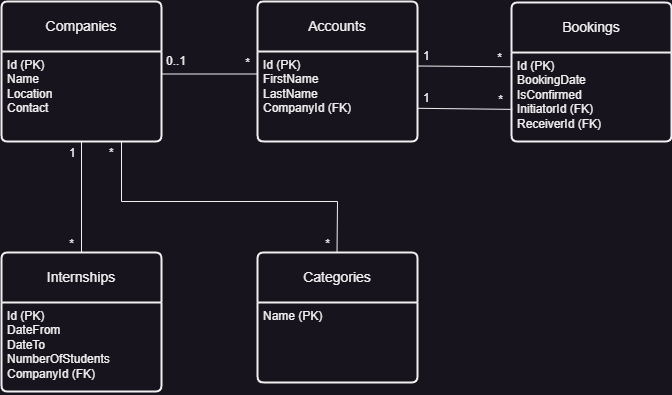

The diagram above was exported from draw.io. Its source (the exported page's mxGraphModel, read from the mxfile embedded in the PNG):
<mxGraphModel dx="720" dy="864" grid="1" gridSize="10" guides="1" tooltips="1" connect="1" arrows="1" fold="1" page="1" pageScale="1" pageWidth="850" pageHeight="1100" math="0" shadow="0">
  <root>
    <mxCell id="0" />
    <mxCell id="1" parent="0" />
    <mxCell id="w3PtQFSUCNoYHFy8G02j-10" value="Companies" style="swimlane;childLayout=stackLayout;horizontal=1;startSize=50;horizontalStack=0;rounded=1;fontSize=14;fontStyle=0;strokeWidth=2;resizeParent=0;resizeLast=1;shadow=0;dashed=0;align=center;arcSize=4;whiteSpace=wrap;html=1;" parent="1" vertex="1">
      <mxGeometry x="80" y="70" width="160" height="140" as="geometry" />
    </mxCell>
    <mxCell id="w3PtQFSUCNoYHFy8G02j-11" value="Id (PK)&lt;br&gt;Name&lt;br&gt;Location&lt;br&gt;Contact" style="align=left;strokeColor=none;fillColor=none;spacingLeft=4;fontSize=12;verticalAlign=top;resizable=0;rotatable=0;part=1;html=1;" parent="w3PtQFSUCNoYHFy8G02j-10" vertex="1">
      <mxGeometry y="50" width="160" height="90" as="geometry" />
    </mxCell>
    <mxCell id="w3PtQFSUCNoYHFy8G02j-14" value="Accounts" style="swimlane;childLayout=stackLayout;horizontal=1;startSize=50;horizontalStack=0;rounded=1;fontSize=14;fontStyle=0;strokeWidth=2;resizeParent=0;resizeLast=1;shadow=0;dashed=0;align=center;arcSize=4;whiteSpace=wrap;html=1;" parent="1" vertex="1">
      <mxGeometry x="336.02" y="70" width="160" height="140" as="geometry" />
    </mxCell>
    <mxCell id="w3PtQFSUCNoYHFy8G02j-15" value="Id (PK)&lt;br&gt;First&lt;span style=&quot;background-color: initial;&quot;&gt;Name&lt;/span&gt;&lt;div&gt;LastName&lt;br&gt;&lt;/div&gt;&lt;div&gt;CompanyId (FK)&lt;/div&gt;" style="align=left;strokeColor=none;fillColor=none;spacingLeft=4;fontSize=12;verticalAlign=top;resizable=0;rotatable=0;part=1;html=1;" parent="w3PtQFSUCNoYHFy8G02j-14" vertex="1">
      <mxGeometry y="50" width="160" height="90" as="geometry" />
    </mxCell>
    <mxCell id="w3PtQFSUCNoYHFy8G02j-16" value="Bookings" style="swimlane;childLayout=stackLayout;horizontal=1;startSize=50;horizontalStack=0;rounded=1;fontSize=14;fontStyle=0;strokeWidth=2;resizeParent=0;resizeLast=1;shadow=0;dashed=0;align=center;arcSize=4;whiteSpace=wrap;html=1;" parent="1" vertex="1">
      <mxGeometry x="590" y="71.03" width="160" height="138.97" as="geometry" />
    </mxCell>
    <mxCell id="w3PtQFSUCNoYHFy8G02j-17" value="Id (PK)&lt;br&gt;&lt;div&gt;BookingDate&lt;/div&gt;&lt;div&gt;&lt;span style=&quot;background-color: initial;&quot;&gt;IsConfirmed&lt;/span&gt;&lt;br&gt;&lt;/div&gt;&lt;div&gt;&lt;div&gt;InitiatorId (FK)&lt;br&gt;&lt;/div&gt;&lt;div&gt;ReceiverId (FK)&lt;/div&gt;&lt;div&gt;&lt;br&gt;&lt;/div&gt;&lt;/div&gt;" style="align=left;strokeColor=none;fillColor=none;spacingLeft=4;fontSize=12;verticalAlign=top;resizable=0;rotatable=0;part=1;html=1;" parent="w3PtQFSUCNoYHFy8G02j-16" vertex="1">
      <mxGeometry y="50" width="160" height="88.97" as="geometry" />
    </mxCell>
    <mxCell id="w3PtQFSUCNoYHFy8G02j-24" value="" style="endArrow=none;html=1;rounded=0;exitX=1;exitY=0.25;exitDx=0;exitDy=0;entryX=0;entryY=0.25;entryDx=0;entryDy=0;" parent="1" source="w3PtQFSUCNoYHFy8G02j-11" target="w3PtQFSUCNoYHFy8G02j-15" edge="1">
      <mxGeometry relative="1" as="geometry">
        <mxPoint x="241" y="146.5300000000001" as="sourcePoint" />
        <mxPoint x="337.02" y="146.27250000000004" as="targetPoint" />
        <Array as="points" />
      </mxGeometry>
    </mxCell>
    <mxCell id="w3PtQFSUCNoYHFy8G02j-25" value="0..1" style="resizable=0;html=1;whiteSpace=wrap;align=left;verticalAlign=bottom;" parent="w3PtQFSUCNoYHFy8G02j-24" connectable="0" vertex="1">
      <mxGeometry x="-1" relative="1" as="geometry">
        <mxPoint x="3" y="-5" as="offset" />
      </mxGeometry>
    </mxCell>
    <mxCell id="w3PtQFSUCNoYHFy8G02j-26" value="*" style="resizable=0;html=1;whiteSpace=wrap;align=right;verticalAlign=bottom;" parent="w3PtQFSUCNoYHFy8G02j-24" connectable="0" vertex="1">
      <mxGeometry x="1" relative="1" as="geometry">
        <mxPoint x="-6" y="-3" as="offset" />
      </mxGeometry>
    </mxCell>
    <mxCell id="w3PtQFSUCNoYHFy8G02j-27" value="" style="endArrow=none;html=1;rounded=0;entryX=0;entryY=0.25;entryDx=0;entryDy=0;exitX=1;exitY=0.25;exitDx=0;exitDy=0;" parent="1" edge="1">
      <mxGeometry relative="1" as="geometry">
        <mxPoint x="496.02" y="134.5" as="sourcePoint" />
        <mxPoint x="590" y="135.27250000000004" as="targetPoint" />
      </mxGeometry>
    </mxCell>
    <mxCell id="w3PtQFSUCNoYHFy8G02j-28" value="1" style="resizable=0;html=1;whiteSpace=wrap;align=left;verticalAlign=bottom;" parent="w3PtQFSUCNoYHFy8G02j-27" connectable="0" vertex="1">
      <mxGeometry x="-1" relative="1" as="geometry">
        <mxPoint x="4" y="-2" as="offset" />
      </mxGeometry>
    </mxCell>
    <mxCell id="w3PtQFSUCNoYHFy8G02j-29" value="*" style="resizable=0;html=1;whiteSpace=wrap;align=right;verticalAlign=bottom;" parent="w3PtQFSUCNoYHFy8G02j-27" connectable="0" vertex="1">
      <mxGeometry x="1" relative="1" as="geometry">
        <mxPoint x="-8" y="-1" as="offset" />
      </mxGeometry>
    </mxCell>
    <mxCell id="qw1rf4Ebb61DVrJMGXC--1" value="Internships" style="swimlane;childLayout=stackLayout;horizontal=1;startSize=50;horizontalStack=0;rounded=1;fontSize=14;fontStyle=0;strokeWidth=2;resizeParent=0;resizeLast=1;shadow=0;dashed=0;align=center;arcSize=4;whiteSpace=wrap;html=1;" parent="1" vertex="1">
      <mxGeometry x="80" y="321" width="160" height="139" as="geometry" />
    </mxCell>
    <mxCell id="qw1rf4Ebb61DVrJMGXC--2" value="Id (PK)&lt;div&gt;DateFrom&lt;/div&gt;&lt;div&gt;DateTo&lt;/div&gt;&lt;div&gt;NumberOfStudents&lt;/div&gt;&lt;div&gt;CompanyId (FK)&lt;/div&gt;&lt;div&gt;&lt;br&gt;&lt;/div&gt;" style="align=left;strokeColor=none;fillColor=none;spacingLeft=4;fontSize=12;verticalAlign=top;resizable=0;rotatable=0;part=1;html=1;" parent="qw1rf4Ebb61DVrJMGXC--1" vertex="1">
      <mxGeometry y="50" width="160" height="89" as="geometry" />
    </mxCell>
    <mxCell id="qw1rf4Ebb61DVrJMGXC--6" value="" style="endArrow=none;html=1;rounded=0;exitX=0.5;exitY=1;exitDx=0;exitDy=0;entryX=0.5;entryY=0;entryDx=0;entryDy=0;" parent="1" source="w3PtQFSUCNoYHFy8G02j-11" target="qw1rf4Ebb61DVrJMGXC--1" edge="1">
      <mxGeometry relative="1" as="geometry">
        <mxPoint x="120" y="271" as="sourcePoint" />
        <mxPoint x="216" y="270" as="targetPoint" />
        <Array as="points" />
      </mxGeometry>
    </mxCell>
    <mxCell id="qw1rf4Ebb61DVrJMGXC--7" value="1" style="resizable=0;html=1;whiteSpace=wrap;align=left;verticalAlign=bottom;" parent="qw1rf4Ebb61DVrJMGXC--6" connectable="0" vertex="1">
      <mxGeometry x="-1" relative="1" as="geometry">
        <mxPoint x="-14" y="20" as="offset" />
      </mxGeometry>
    </mxCell>
    <mxCell id="qw1rf4Ebb61DVrJMGXC--8" value="*" style="resizable=0;html=1;whiteSpace=wrap;align=right;verticalAlign=bottom;" parent="qw1rf4Ebb61DVrJMGXC--6" connectable="0" vertex="1">
      <mxGeometry x="1" relative="1" as="geometry">
        <mxPoint x="-6" as="offset" />
      </mxGeometry>
    </mxCell>
    <mxCell id="qw1rf4Ebb61DVrJMGXC--9" value="Categories" style="swimlane;childLayout=stackLayout;horizontal=1;startSize=50;horizontalStack=0;rounded=1;fontSize=14;fontStyle=0;strokeWidth=2;resizeParent=0;resizeLast=1;shadow=0;dashed=0;align=center;arcSize=4;whiteSpace=wrap;html=1;" parent="1" vertex="1">
      <mxGeometry x="336.02" y="321" width="160" height="130" as="geometry" />
    </mxCell>
    <mxCell id="qw1rf4Ebb61DVrJMGXC--10" value="&lt;div&gt;Name (PK)&lt;/div&gt;" style="align=left;strokeColor=none;fillColor=none;spacingLeft=4;fontSize=12;verticalAlign=top;resizable=0;rotatable=0;part=1;html=1;" parent="qw1rf4Ebb61DVrJMGXC--9" vertex="1">
      <mxGeometry y="50" width="160" height="80" as="geometry" />
    </mxCell>
    <mxCell id="qw1rf4Ebb61DVrJMGXC--13" value="" style="endArrow=none;html=1;rounded=0;exitX=0.75;exitY=1;exitDx=0;exitDy=0;entryX=0.5;entryY=0;entryDx=0;entryDy=0;" parent="1" source="w3PtQFSUCNoYHFy8G02j-11" edge="1">
      <mxGeometry relative="1" as="geometry">
        <mxPoint x="415.52" y="221.03" as="sourcePoint" />
        <mxPoint x="415.52" y="321.03" as="targetPoint" />
        <Array as="points">
          <mxPoint x="200" y="270" />
          <mxPoint x="416" y="270" />
        </Array>
      </mxGeometry>
    </mxCell>
    <mxCell id="qw1rf4Ebb61DVrJMGXC--14" value="*" style="resizable=0;html=1;whiteSpace=wrap;align=left;verticalAlign=bottom;" parent="qw1rf4Ebb61DVrJMGXC--13" connectable="0" vertex="1">
      <mxGeometry x="-1" relative="1" as="geometry">
        <mxPoint x="-14" y="20" as="offset" />
      </mxGeometry>
    </mxCell>
    <mxCell id="qw1rf4Ebb61DVrJMGXC--15" value="*" style="resizable=0;html=1;whiteSpace=wrap;align=right;verticalAlign=bottom;" parent="qw1rf4Ebb61DVrJMGXC--13" connectable="0" vertex="1">
      <mxGeometry x="1" relative="1" as="geometry">
        <mxPoint x="-6" as="offset" />
      </mxGeometry>
    </mxCell>
    <mxCell id="dn7xLEerzfd7q3Xx65bU-11" value="" style="endArrow=none;html=1;rounded=0;exitX=0.998;exitY=0.631;exitDx=0;exitDy=0;exitPerimeter=0;entryX=0.005;entryY=0.639;entryDx=0;entryDy=0;entryPerimeter=0;" edge="1" parent="1" source="w3PtQFSUCNoYHFy8G02j-15" target="w3PtQFSUCNoYHFy8G02j-17">
      <mxGeometry relative="1" as="geometry">
        <mxPoint x="496.02" y="180" as="sourcePoint" />
        <mxPoint x="570" y="270" as="targetPoint" />
      </mxGeometry>
    </mxCell>
    <mxCell id="dn7xLEerzfd7q3Xx65bU-12" value="1" style="resizable=0;html=1;whiteSpace=wrap;align=left;verticalAlign=bottom;" connectable="0" vertex="1" parent="dn7xLEerzfd7q3Xx65bU-11">
      <mxGeometry x="-1" relative="1" as="geometry">
        <mxPoint x="4" y="-2" as="offset" />
      </mxGeometry>
    </mxCell>
    <mxCell id="dn7xLEerzfd7q3Xx65bU-13" value="*" style="resizable=0;html=1;whiteSpace=wrap;align=right;verticalAlign=bottom;" connectable="0" vertex="1" parent="dn7xLEerzfd7q3Xx65bU-11">
      <mxGeometry x="1" relative="1" as="geometry">
        <mxPoint x="-8" y="-1" as="offset" />
      </mxGeometry>
    </mxCell>
  </root>
</mxGraphModel>